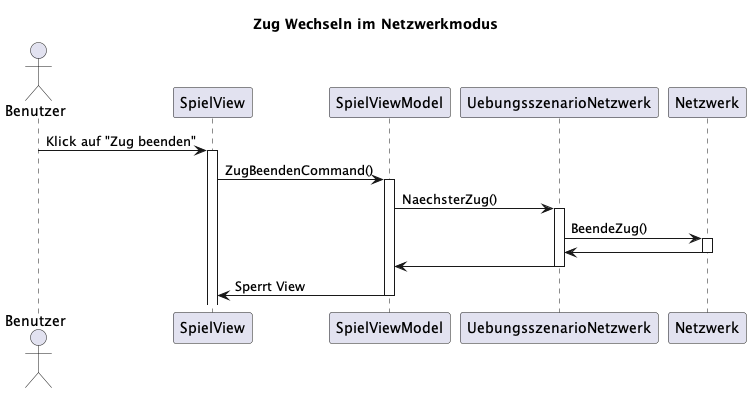

The diagram above was rendered by PlantUML. Its source (embedded in the PNG):
@startuml Zug Wechsel
title Zug Wechseln im Netzwerkmodus

actor Benutzer
participant "SpielView" as SV
participant "SpielViewModel" as SVM
participant "UebungsszenarioNetzwerk" as U
participant "Netzwerk" as N

Benutzer -> SV: Klick auf "Zug beenden"
activate SV
SV -> SVM:ZugBeendenCommand()
activate SVM
SVM -> U:NaechsterZug()
activate U
U -> N:BeendeZug()
activate N
N ->U
deactivate N
U -> SVM
deactivate U
SVM -> SV:Sperrt View
deactivate SVM
@enduml